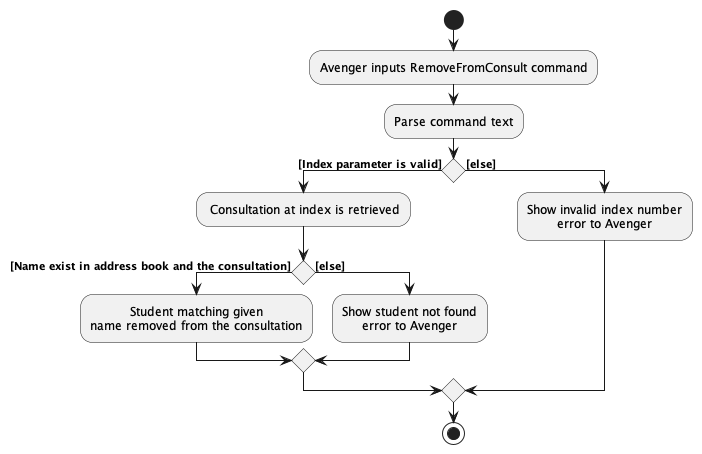

The diagram above was rendered by PlantUML. Its source (embedded in the PNG):
@startuml

!include style.puml

start
:Avenger inputs RemoveFromConsult command;

:Parse command text;

if () then ([Index parameter is valid])
: Consultation at index is retrieved;

if () then ([Name exist in address book and the consultation])
:Student matching given
name removed from the consultation;

else ([else])
:Show student not found
error to Avenger;
endif

else ([else])
:Show invalid index number
error to Avenger;
endif


stop

@enduml